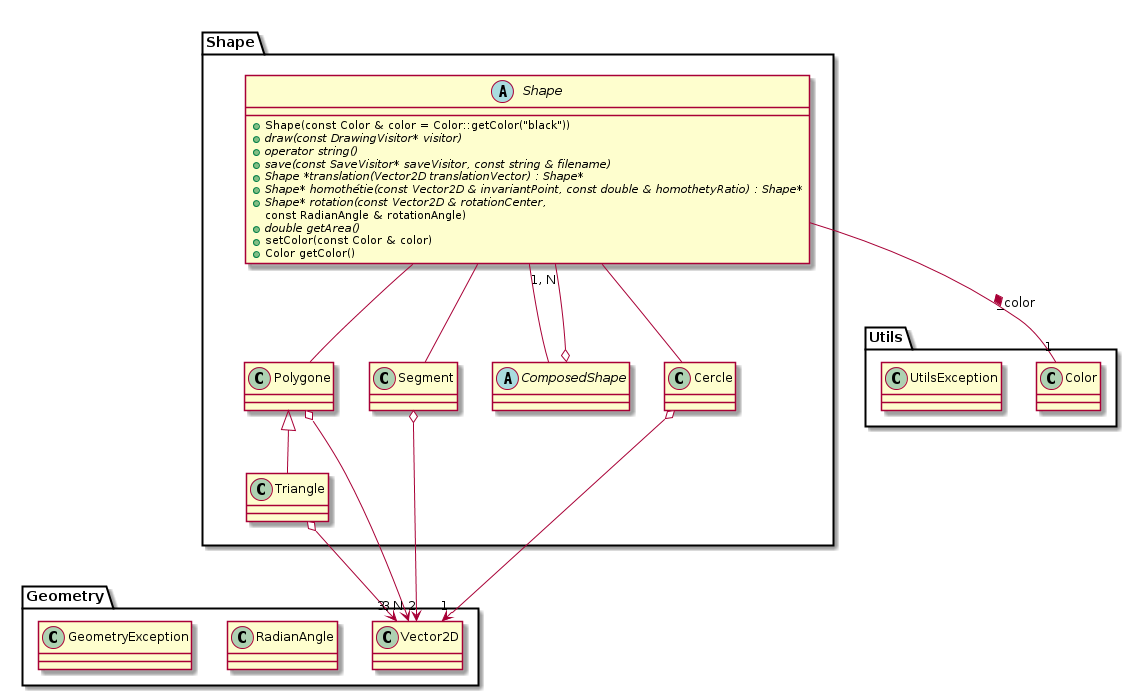

The diagram above was rendered by PlantUML. Its source (embedded in the PNG):
@startuml
package Shape {
    abstract class Shape {
        +Shape(const Color & color = Color::getColor("black"))
        +{abstract} draw(const DrawingVisitor* visitor)
        +{abstract} operator string()
        +{abstract} save(const SaveVisitor* saveVisitor, const string & filename)
        +{abstract} Shape *translation(Vector2D translationVector) : Shape*
        +{abstract} Shape* homothétie(const Vector2D & invariantPoint, const double & homothetyRatio) : Shape*
        +{abstract} Shape* rotation(const Vector2D & rotationCenter,
        const RadianAngle & rotationAngle)
        +{abstract} double getArea()
        +setColor(const Color & color)
        +Color getColor()
    }

    abstract class ComposedShape {

    }

    class Cercle {

    }

    class Segment {

    }

    class Triangle {

    }

    class Polygone {
    }
}

package Utils {
    class Color {
    }

    class UtilsException
}

package Geometry {
    class Vector2D {
    }

    class RadianAngle {
    }

    class GeometryException
}

Shape *-- "1" Color : _color
Shape <|-- Cercle
Shape <|-- Segment
Polygone <|-- Triangle
Shape <|-- Polygone
ComposedShape o-- "1, N" Shape
Shape <|-- ComposedShape
Cercle o--> "1" Vector2D
Segment o--> "2" Vector2D
Triangle o--> "3" Vector2D
Polygone o--> "3, N" Vector2D
@enduml